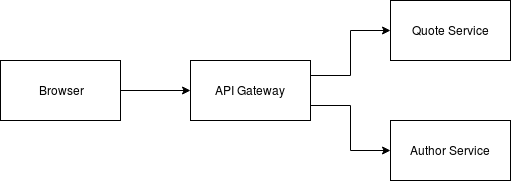

The diagram above was exported from draw.io. Its source (the exported page's mxGraphModel, read from the mxfile embedded in the PNG):
<mxGraphModel dx="1140" dy="515" grid="1" gridSize="10" guides="1" tooltips="1" connect="1" arrows="1" fold="1" page="1" pageScale="1" pageWidth="850" pageHeight="1100" background="#ffffff" math="0" shadow="0">
  <root>
    <mxCell id="0" />
    <mxCell id="1" parent="0" />
    <mxCell id="6" style="edgeStyle=orthogonalEdgeStyle;rounded=0;html=1;exitX=1;exitY=0.5;entryX=0;entryY=0.5;jettySize=auto;orthogonalLoop=1;" edge="1" parent="1" source="2" target="3">
      <mxGeometry relative="1" as="geometry" />
    </mxCell>
    <mxCell id="2" value="Browser" style="whiteSpace=wrap;html=1;" vertex="1" parent="1">
      <mxGeometry x="90" y="120" width="120" height="60" as="geometry" />
    </mxCell>
    <mxCell id="7" style="edgeStyle=orthogonalEdgeStyle;rounded=0;html=1;exitX=1;exitY=0.25;jettySize=auto;orthogonalLoop=1;" edge="1" parent="1" source="3" target="4">
      <mxGeometry relative="1" as="geometry">
        <Array as="points">
          <mxPoint x="440" y="135" />
          <mxPoint x="440" y="90" />
        </Array>
      </mxGeometry>
    </mxCell>
    <mxCell id="8" style="edgeStyle=orthogonalEdgeStyle;rounded=0;html=1;exitX=1;exitY=0.75;entryX=0;entryY=0.5;jettySize=auto;orthogonalLoop=1;" edge="1" parent="1" source="3" target="5">
      <mxGeometry relative="1" as="geometry" />
    </mxCell>
    <mxCell id="3" value="API Gateway&lt;br&gt;" style="whiteSpace=wrap;html=1;" vertex="1" parent="1">
      <mxGeometry x="280" y="120" width="120" height="60" as="geometry" />
    </mxCell>
    <mxCell id="4" value="Quote Service&lt;br&gt;" style="whiteSpace=wrap;html=1;" vertex="1" parent="1">
      <mxGeometry x="480" y="60" width="120" height="60" as="geometry" />
    </mxCell>
    <mxCell id="5" value="Author Service&lt;br&gt;" style="whiteSpace=wrap;html=1;" vertex="1" parent="1">
      <mxGeometry x="480" y="180" width="120" height="60" as="geometry" />
    </mxCell>
  </root>
</mxGraphModel>